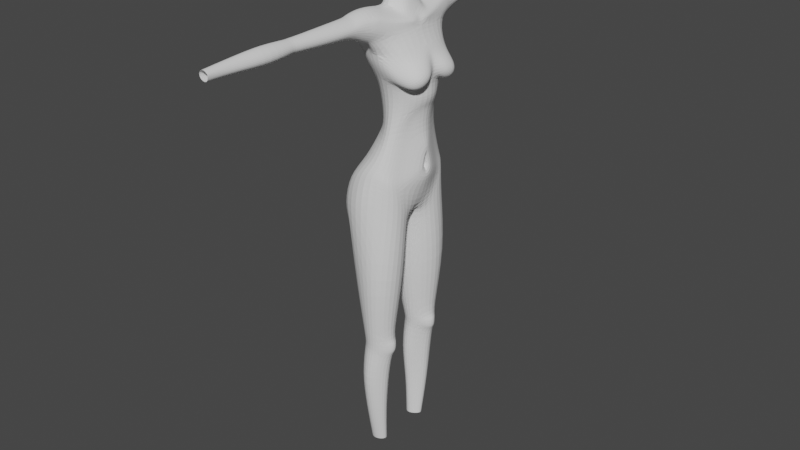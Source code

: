 # Source: Cuerpo-INICIO.blend  (saved by Blender 3.1.7; exported with 4.5.12 LTS)
import bpy
from mathutils import Matrix  # noqa: F401  (used for matrix-valued properties, if any)

bpy.ops.wm.read_factory_settings(use_empty=True)
scene = bpy.context.scene
scene.name = 'Scene'

# ---- collections
col_collection = bpy.data.collections.new('Collection'); scene.collection.children.link(col_collection)

# ---- world
world_world = bpy.data.worlds.new('World'); scene.world = world_world
world_world.use_nodes = True; world_world.node_tree.nodes.clear()
_N = world_world.node_tree.nodes; _L = world_world.node_tree.links
n0 = _N.new('ShaderNodeOutputWorld'); n0.name = 'World Output'; n0.location = (300, 300)
n1 = _N.new('ShaderNodeBackground'); n1.name = 'Background'; n1.location = (10, 300)
n1.inputs[0].default_value = (0.05088, 0.05088, 0.05088, 1.0)
_L.new(n1.outputs[0], n0.inputs[0])
n0.is_active_output = True
world_world.color = (0.05088, 0.05088, 0.05088)
world_world.use_sun_shadow = False
world_world.sun_shadow_jitter_overblur = 0.0

# ---- meshes
me_cylinder = bpy.data.meshes.new('Cylinder')
me_cylinder.from_pydata([(0.3386, 0.0, -0.5076), (0.5912, 0.0, 0.2766), (-0.1023, 0.0, -0.5672), (0.1515, -3.789, 2.581), (0.2776, -3.789, 2.619), (0.4273, 0.0, 0.724), (0.2905, -3.789, 2.682), (0.22, -3.789, 2.577), (0.1288, -3.789, 2.627), (0.3937, 0.0, 1.476), (-0.4913, 0.0, 1.469), (0.1234, -3.789, 2.691), (0.2512, -3.789, 2.729), (0.1827, -3.789, 2.732), (0.4429, 0.0, 2.067), (-0.4256, 0.0, 1.966), (0.1706, -2.727, 2.795), (0.2913, -2.729, 2.789), (0.06357, -2.727, 2.719), (0.4122, 0.0, 2.553), (-0.08394, 0.0, 2.684), (0.03943, -2.727, 2.605), (0.235, -2.729, 2.515), (0.3622, -2.737, 2.705), (0.4914, 0.0, -0.06687), (0.3389, -2.737, 2.591), (-0.4334, 0.0, 1.766), (0.1143, -2.727, 2.521), (0.1369, -0.8835, 2.411), (0.01149, -1.196, 2.611), (0.4149, 0.0, 1.765), (-0.2255, 0.0, 2.495), (0.3949, -1.149, 2.691), (0.2026, -0.9099, 2.393), (0.03202, -1.143, 2.707), (0.4382, 0.0, 2.336), (0.1608, -1.113, 2.791), (0.3096, -1.115, 2.784), (0.3513, 0.0, 3.04), (0.002669, 0.0, 3.04), (0.3669, -1.202, 2.595), (0.1516, -2.282, 2.558), (0.3035, -2.341, 2.609), (0.3208, -2.341, 2.692), (0.2263, -2.293, 2.554), (0.1013, -2.282, 2.62), (0.1139, -2.282, 2.703), (0.2681, -2.293, 2.754), (0.1934, -2.282, 2.758), (0.2023, -0.8385, 0.2687), (0.04229, -0.7036, 0.5853), (0.8394, -0.7963, -0.5597), (0.5384, -0.5914, 0.2491), (-0.1646, -0.6734, 0.1326), (-0.1147, -0.5874, 0.2491), (0.01779, -0.6305, 0.7473), (0.3835, -0.2774, 0.8225), (-0.1289, -0.3928, 0.8652), (0.002399, -0.5439, 1.478), (0.3611, -0.3347, 1.48), (-0.288, -0.3355, 1.455), (-0.4331, -0.5212, 1.741), (0.4683, -0.4749, 2.069), (-0.5631, -0.4225, 1.848), (0.1532, -0.8527, 2.858), (0.33, -0.8557, 2.849), (-0.0416, -0.7931, 2.69), (0.1708, -0.8147, 0.3478), (0.8084, -0.6748, 0.02327), (-0.3831, -0.03588, 0.2763), (-0.5612, -0.2764, 1.731), (-0.4977, -0.4152, 1.689), (0.4171, -0.4488, 1.882), (-0.04746, -0.8094, 2.614), (0.1439, -0.7993, 2.359), (0.4828, -0.6339, 2.367), (0.1964, -0.2107, 3.04), (0.3334, -0.1562, 3.04), (0.05941, -0.1562, 3.04), (0.3741, -0.2302, 2.729), (-0.0976, -0.3537, 2.659), (-0.1341, -0.2467, 2.634), (0.4735, -0.6836, 2.599), (-0.1158, -0.5662, 2.457), (0.4958, -0.5081, 2.274), (0.4826, -0.7145, 2.497), (0.1428, -0.8466, 2.378), (0.4521, 0.0, 2.258), (-0.3036, 0.0, 2.294), (-0.2853, -0.5133, 2.189), (0.486, -0.4687, 2.158), (-0.3958, -0.5322, 1.864), (-0.5442, -0.186, 1.842), (-0.5135, -0.197, 1.958), (4.47e-08, -0.6388, 1.8), (4.47e-08, -0.6953, 1.969), (-0.2969, -0.3832, 1.633), (0.1678, -0.7059, 2.229), (-0.445, -0.303, 2.023), (-0.3962, -0.4418, 1.995), (0.3562, 0.0, 1.092), (-0.4277, 0.0, 1.344), (0.03016, -0.5379, 1.102), (0.3701, -0.2055, 0.9135), (-0.2208, -0.2491, 1.14), (-0.3399, 0.0, -0.06714), (-0.2249, -0.3587, -0.4349), (-0.3301, 0.0, 0.8682), (-0.1342, -0.6396, 0.1999), (-0.3806, -0.02931, 0.3822), (-0.1665, -0.438, 0.2273), (-0.219, -0.3572, 1.236), (-0.3789, 0.0, 1.27), (-0.5014, -0.1015, 1.769), (-0.4717, -0.081, 1.961), (-0.3081, -0.5721, 1.743), (-0.3538, -0.4868, 1.622), (-0.4245, -0.2912, 1.588), (-0.3875, -0.1435, 2.123), (-0.2119, -0.6105, 1.948), (-0.3214, -0.4488, 2.113), (-0.3633, 0.0, 0.6076), (-0.3642, 0.0, 0.1445), (-0.1912, -0.2717, 0.8472), (-0.179, -0.4908, 0.002114), (-0.3883, -0.0441, 0.3241), (-0.2279, 0.0, 0.3315), (-0.2278, 0.0, 0.346), (-0.2279, 0.0, 0.3188), (-0.2282, -0.01663, 0.33), (-0.228, -0.01466, 0.3459), (-0.2282, -0.01459, 0.3182), (0.5272, -0.1564, 2.181), (0.5623, -0.1139, 2.347), (0.4947, -0.1934, 2.041), (0.4395, -0.2899, 1.929), (0.1851, -0.5236, 2.838), (0.3552, -0.4987, 2.793), (0.5723, -0.1714, 2.297), (0.5061, -0.3463, 2.58), (0.4224, 0.0, 2.435), (0.2092, -0.6979, 2.188), (0.3813, -0.6272, 2.064), (0.3448, -0.4988, 1.79), (0.4315, -0.8978, 2.741), (0.4621, -0.8211, 2.519), (0.1989, -0.8663, 2.376), (0.4735, -0.1923, 2.661), (0.4046, -0.7207, 2.247), (0.413, -0.2519, 1.775), (0.5849, -0.1477, 2.374), (0.5479, -0.1257, 2.265), (0.5574, -0.1817, 2.22), (0.5357, -0.2198, 2.075), (0.9667, -0.1806, -0.6871), (0.6246, -0.07646, 0.4133), (0.4023, -0.06523, 0.8213), (0.4033, -0.03496, 1.477), (0.9081, -0.09642, -0.01556), (0.3695, -0.04068, 1.016), (0.3513, -0.05425, 3.04), (0.4768, -0.04062, 2.322), (0.4708, -0.04897, 1.959), (0.482, -0.04051, 2.231), (0.4207, -0.06328, 2.679), (0.4309, -0.06602, 1.766), (0.4477, -0.04486, 2.578), (0.4924, -0.04796, 2.135), (-0.07043, -0.5465, 2.683), (0.03518, -1.554, 2.603), (0.3915, -1.203, 2.691), (0.3462, -1.558, 2.565), (0.3077, -1.17, 2.783), (0.2368, -1.578, 2.49), (0.03503, -1.197, 2.707), (0.1615, -1.168, 2.789), (0.1066, -1.577, 2.52), (0.6538, -0.3168, -1.923), (-0.283, -0.4823, -1.57), (-0.1156, -0.8896, -1.444), (0.6303, -0.6602, -1.925), (0.2432, -0.9305, -1.534), (-0.01752, -0.1217, -1.568), (0.3638, -0.04808, -1.627), (0.3962, 0.0, 2.704), (0.2696, -2.253, 2.755), (0.2267, -2.268, 2.552), (0.1506, -2.274, 2.557), (0.09952, -2.274, 2.619), (0.3233, -2.188, 2.692), (0.305, -2.238, 2.608), (0.1117, -2.27, 2.703), (0.1929, -2.269, 2.759), (0.09758, -3.258, 2.616), (0.3269, -3.263, 2.693), (0.3147, -3.263, 2.605), (0.2773, -3.259, 2.759), (0.1695, -3.258, 2.551), (0.2524, -3.259, 2.546), (0.2, -3.258, 2.764), (0.13, -3.258, 2.705), (0.2552, -0.9859, -0.1257), (0.6951, -0.8291, -0.727), (-0.03067, -0.08805, -0.6144), (0.6333, -0.1625, -0.8143), (0.3422, -0.07727, -0.6123), (-0.2291, -0.3632, -0.5339), (-0.1643, -0.6599, -0.398), (0.4608, -0.4147, -2.822), (-0.09638, -0.5191, -2.676), (0.04818, -0.7456, -2.702), (0.4474, -0.6266, -2.822), (0.2571, -0.7859, -2.822), (0.09658, -0.2804, -2.719), (0.2809, -0.2362, -2.822), (0.4608, -0.4242, -2.885), (-0.09638, -0.5188, -3.032), (0.04826, -0.7279, -3.008), (0.4474, -0.6229, -2.885), (0.2571, -0.7682, -2.885), (0.09658, -0.3184, -2.988), (0.2809, -0.2742, -2.885), (0.4557, -0.4592, -4.138), (0.0299, -0.5447, -4.139), (0.1489, -0.6986, -4.139), (0.4449, -0.6267, -4.139), (0.3092, -0.7501, -4.139), (0.191, -0.3837, -4.138), (0.3335, -0.3126, -4.138), (0.5152, -0.6327, -3.429), (0.3178, -0.8624, -3.429), (0.1194, -0.7748, -3.43), (-0.02782, -0.5234, -3.429), (0.1714, -0.3397, -3.428), (0.3478, -0.1991, -3.428), (0.5286, -0.4295, -3.428), (0.4112, -0.4183, -4.845), (0.08926, -0.4717, -4.846), (0.1792, -0.5764, -4.846), (0.403, -0.5318, -4.846), (0.3005, -0.601, -4.846), (0.211, -0.3617, -4.845), (0.3188, -0.3347, -4.845), (-0.03407, -0.3708, -2.788), (-0.1404, -0.5024, -2.764), (-0.06074, -0.6272, -2.778), (-0.03407, -0.3918, -2.936), (-0.1404, -0.5022, -2.961), (-0.0607, -0.6175, -2.947), (0.3459, -2.31, 2.694), (0.3187, -2.285, 2.726), (0.337, -2.31, 2.652), (0.3194, -2.264, 2.727), (0.3472, -2.231, 2.694), (0.3378, -2.257, 2.651), (-0.2332, -0.08891, 2.568), (-0.1742, -0.1308, 2.622), (-0.07874, -0.2276, 2.698), (0.2025, -0.3045, 2.825), (-0.09233, -0.5616, 2.644), (-0.0067, -0.8886, 2.765), (-0.02436, -0.9473, 2.56), (-0.01543, -0.5581, 2.732), (0.2419, -1.233, 2.511), (0.09309, -1.23, 2.517), (0.06584, -0.9162, 2.39), (0.3644, -0.8435, 2.359), (0.06334, -0.7283, 2.184), (0.06232, -0.889, 2.369), (0.2041, -0.7405, 2.235), (0.3897, -0.6482, 2.104)], [], [(200, 193, 8, 11), (194, 196, 12, 6), (196, 199, 13, 12), (193, 197, 3, 8), (195, 194, 6, 4), (45, 41, 27, 21), (43, 47, 17, 23), (198, 195, 4, 7), (47, 48, 16, 17), (86, 146, 33, 28), (266, 145, 40, 263), (65, 64, 36, 37), (197, 198, 7, 3), (41, 44, 22, 27), (44, 42, 25, 22), (48, 46, 18, 16), (199, 200, 11, 13), (46, 45, 21, 18), (186, 190, 42, 44), (187, 186, 44, 41), (43, 42, 251, 249), (145, 144, 32, 40), (144, 65, 37, 32), (64, 260, 34, 36), (260, 261, 29, 34), (42, 43, 23, 25), (192, 191, 46, 48), (261, 265, 264, 29), (185, 192, 48, 47), (67, 68, 52, 50), (158, 24, 1, 155), (109, 121, 127, 130), (108, 67, 50, 54), (125, 109, 130, 129), (155, 156, 56, 52), (52, 56, 55, 50), (50, 55, 57, 54), (103, 59, 58, 102), (102, 58, 60, 111), (159, 157, 59, 103), (111, 60, 10, 101), (70, 63, 93, 92), (143, 142, 95, 94), (71, 61, 63, 70), (30, 14, 162, 165), (259, 81, 256, 255), (190, 189, 253, 254), (191, 188, 45, 46), (188, 187, 41, 45), (53, 49, 67, 108), (2, 106, 124, 105), (154, 0, 24, 158), (49, 51, 68, 67), (9, 30, 165, 157), (58, 94, 96, 60), (59, 143, 94, 58), (60, 96, 26, 10), (87, 35, 163, 167), (267, 268, 83, 89), (141, 269, 74, 97), (89, 83, 31, 88), (257, 78, 39, 20), (79, 77, 76, 258), (258, 76, 78, 257), (38, 160, 164, 184), (65, 137, 136, 64), (144, 147, 137, 65), (260, 64, 136, 262), (258, 262, 136, 137), (85, 150, 139, 82), (75, 84, 138, 150, 85), (268, 265, 261, 83), (86, 74, 269, 146), (63, 99, 98, 93), (142, 270, 267, 95), (61, 91, 99, 63), (14, 87, 167, 162), (113, 114, 15, 26), (115, 116, 94, 95), (116, 117, 96, 94), (117, 113, 26, 96), (114, 118, 88, 15), (119, 115, 95, 267), (118, 120, 89, 88), (120, 119, 267, 89), (123, 104, 112, 107), (156, 159, 103, 56), (55, 102, 111, 57), (56, 103, 102, 55), (124, 106, 53, 108), (123, 110, 54, 57), (110, 124, 108, 54), (104, 123, 57, 111), (112, 104, 111, 101), (99, 91, 119, 120), (98, 99, 120, 118), (91, 61, 115, 119), (93, 98, 118, 114), (70, 92, 113, 117), (71, 70, 117, 116), (61, 71, 116, 115), (92, 93, 114, 113), (121, 109, 123, 107), (69, 122, 105, 124), (109, 125, 110, 123), (125, 69, 124, 110), (128, 131, 129, 126), (129, 130, 127, 126), (69, 125, 129, 131), (122, 69, 131, 128), (140, 19, 166, 161), (152, 138, 84, 90), (135, 153, 62, 72), (79, 147, 166, 164), (35, 140, 161, 163), (153, 152, 90, 62), (79, 258, 137, 147), (62, 90, 270, 142), (72, 62, 142, 143), (85, 82, 144, 145), (75, 85, 145, 266), (82, 139, 147, 144), (84, 75, 266, 148), (90, 84, 148, 270), (135, 72, 143, 149), (150, 138, 151, 133), (138, 152, 132, 151), (153, 135, 149, 134), (139, 150, 133, 147), (152, 153, 134, 132), (5, 100, 159, 156), (51, 154, 158, 68), (100, 9, 157, 159), (1, 5, 156, 155), (68, 158, 155, 52), (162, 167, 132, 134), (161, 166, 147, 133), (157, 165, 149, 143, 59), (163, 161, 133, 151), (167, 163, 151, 132), (164, 160, 77, 79), (165, 162, 134, 149), (184, 164, 166, 19), (66, 168, 259, 73), (80, 81, 259, 168), (29, 264, 176, 169), (34, 29, 169, 174), (32, 37, 172, 170), (37, 36, 175, 172), (36, 34, 174, 175), (40, 32, 170, 171), (264, 263, 173, 176), (263, 40, 171, 173), (201, 207, 179, 181), (204, 202, 180, 177), (202, 201, 181, 180), (206, 203, 182, 178), (205, 204, 177, 183), (207, 206, 178, 179), (169, 176, 187, 188), (174, 169, 188, 191), (170, 172, 185, 189), (172, 175, 192, 185), (175, 174, 191, 192), (171, 170, 189, 190), (176, 173, 186, 187), (173, 171, 190, 186), (16, 18, 200, 199), (27, 22, 198, 197), (22, 25, 195, 198), (25, 23, 194, 195), (21, 27, 197, 193), (17, 16, 199, 196), (23, 17, 196, 194), (18, 21, 193, 200), (203, 205, 183, 182), (2, 0, 205, 203), (53, 106, 206, 207), (0, 154, 204, 205), (106, 2, 203, 206), (51, 49, 201, 202), (154, 51, 202, 204), (49, 53, 207, 201), (183, 177, 208, 214), (179, 178, 209, 210), (177, 180, 211, 208), (180, 181, 212, 211), (181, 179, 210, 212), (178, 182, 213, 209), (182, 183, 214, 213), (216, 217, 248, 247), (213, 214, 221, 220), (214, 208, 215, 221), (213, 220, 246, 243), (208, 211, 218, 215), (211, 212, 219, 218), (212, 210, 217, 219), (229, 230, 226, 225), (230, 231, 224, 226), (232, 233, 227, 223), (233, 234, 228, 227), (234, 235, 222, 228), (231, 232, 223, 224), (235, 229, 225, 222), (215, 218, 229, 235), (217, 216, 232, 231), (221, 215, 235, 234), (220, 221, 234, 233), (216, 220, 233, 232), (219, 217, 231, 230), (218, 219, 230, 229), (223, 227, 241, 237), (227, 228, 242, 241), (228, 222, 236, 242), (224, 223, 237, 238), (222, 225, 239, 236), (225, 226, 240, 239), (226, 224, 238, 240), (244, 243, 246, 247), (245, 244, 247, 248), (217, 210, 245, 248), (209, 213, 243, 244), (220, 216, 247, 246), (210, 209, 244, 245), (254, 253, 249, 251), (253, 252, 250, 249), (42, 190, 254, 251), (47, 43, 249, 250), (189, 185, 252, 253), (185, 47, 250, 252), (255, 256, 20, 31), (256, 81, 257, 20), (81, 80, 258, 257), (259, 255, 31, 83), (66, 73, 261, 260), (80, 168, 262, 258), (168, 66, 260, 262), (73, 259, 83, 261), (28, 33, 263, 264), (86, 28, 264, 265), (33, 146, 266, 263), (97, 74, 268, 267), (146, 269, 148, 266), (74, 86, 265, 268), (269, 141, 270, 148), (141, 97, 267, 270)])
_uv = me_cylinder.uv_layers.new(name='UVMap')
_uv.uv.foreach_set('vector', [0.08401, 1.0, 0.09123, 1.0, 0.09123, 1.0, 0.08401, 1.0, 0.777, 1.0, 0.876, 1.0, 0.876, 1.0, 0.777, 1.0, 0.876, 1.0, 1.004, 1.0, 1.004, 1.0, 0.876, 1.0, 0.09123, 1.0, 0.001414, 1.0, 0.001414, 1.0, 0.09123, 1.0, 0.7758, 1.0, 0.777, 1.0, 0.777, 1.0, 0.7758, 1.0, 0.09123, 1.0, 0.001414, 1.0, 0.001414, 1.0, 0.09123, 1.0, 0.777, 1.0, 0.876, 1.0, 0.876, 1.0, 0.777, 1.0, 0.88, 1.0, 0.7758, 1.0, 0.7758, 1.0, 0.88, 1.0, 0.876, 1.0, 1.004, 1.0, 1.004, 1.0, 0.876, 1.0, 0.9707, 1.0, 0.9351, 1.0, 0.9289, 1.0, 0.9675, 1.0, 0.8785, 1.0, 0.7741, 1.0, 0.7758, 1.0, 0.88, 1.0, 0.876, 1.0, 1.004, 1.0, 1.004, 1.0, 0.876, 1.0, 1.001, 1.0, 0.88, 1.0, 0.88, 1.0, 1.001, 1.0, 1.001, 1.0, 0.88, 1.0, 0.88, 1.0, 1.001, 1.0, 0.88, 1.0, 0.7758, 1.0, 0.7758, 1.0, 0.88, 1.0, -0.005924, 1.0, 0.08401, 1.0, 0.08401, 1.0, -0.005924, 1.0, -0.005924, 1.0, 0.08401, 1.0, 0.08401, 1.0, -0.005924, 1.0, 0.08401, 1.0, 0.09123, 1.0, 0.09123, 1.0, 0.08401, 1.0, 0.88, 1.0, 0.7758, 1.0, 0.7758, 1.0, 0.88, 1.0, 1.001, 1.0, 0.88, 1.0, 0.88, 1.0, 1.001, 1.0, 0.777, 1.0, 0.7758, 1.0, 0.7758, 1.0, 0.777, 1.0, 0.7741, 1.0, 0.777, 1.0, 0.777, 1.0, 0.7758, 1.0, 0.777, 1.0, 0.876, 1.0, 0.876, 1.0, 0.777, 1.0, -0.005924, 1.0, 0.08401, 1.0, 0.08401, 1.0, -0.005924, 1.0, 0.08401, 1.0, 0.09123, 1.0, 0.09123, 1.0, 0.08401, 1.0, 0.7758, 1.0, 0.777, 1.0, 0.777, 1.0, 0.7758, 1.0, -0.005924, 1.0, 0.08401, 1.0, 0.08401, 1.0, -0.005924, 1.0, 0.09123, 1.0, 0.0009865, 1.0, 0.001414, 1.0, 0.09123, 1.0, 0.876, 1.0, 1.004, 1.0, 1.004, 1.0, 0.876, 1.0, 1.0, 0.75, 0.875, 0.75, 0.875, 1.0, 1.0, 1.0, 0.7979, 0.75, 0.75, 0.75, 0.75, 1.0, 0.772, 1.0, 0.1776, 0.9988, 0.1986, 0.9993, 0.1986, 0.9993, 0.1776, 0.9988, 0.125, 0.75, 0.0, 0.75, 0.0, 1.0, 0.125, 1.0, 0.1613, 0.9655, 0.1776, 0.9988, 0.1776, 0.9988, 0.1613, 0.9655, 0.772, 1.0, 0.8073, 1.0, 0.8478, 1.0, 0.875, 1.0, 0.875, 1.0, 0.8478, 1.0, 1.0, 1.0, 1.0, 1.0, 0.0, 1.0, 0.0, 1.0, 0.125, 1.0, 0.125, 1.0, 0.8227, 1.0, 0.875, 1.0, 1.0, 1.0, 1.0, 1.0, 0.0, 1.0, 0.0, 1.0, 0.125, 1.0, 0.125, 1.0, 0.7634, 1.0, 0.7634, 1.0, 0.875, 1.0, 0.8227, 1.0, 0.125, 1.0, 0.125, 1.0, 0.25, 1.0, 0.25, 1.0, 0.1296, 1.0, 0.125, 1.0, 0.2259, 1.0, 0.2227, 1.0, 0.9351, 1.0, 0.875, 1.0, 1.0, 1.0, 1.0, 1.0, 0.03027, 1.0, 0.03061, 1.0, 0.125, 1.0, 0.1296, 1.0, 0.75, 1.0, 0.75, 1.0, 0.7655, 1.0, 0.7845, 1.0, 0.1012, 0.893, 0.1305, 1.025, 0.1942, 1.01, 0.23, 0.9912, 0.7758, 1.0, 0.777, 1.0, 0.777, 1.0, 0.7758, 1.0, 0.08401, 1.0, 0.09123, 1.0, 0.09123, 1.0, 0.08401, 1.0, 0.09123, 1.0, 0.001414, 1.0, 0.001414, 1.0, 0.09123, 1.0, 0.1285, 0.6185, 0.0, 0.6909, 0.0, 0.75, 0.125, 0.75, 0.2364, 0.5496, 0.1715, 0.5778, 0.1393, 0.7375, 0.2357, 0.7527, 0.8017, 0.5, 0.75, 0.5, 0.75, 0.75, 0.7979, 0.75, 1.0, 0.6909, 0.8534, 0.5, 0.875, 0.75, 1.0, 0.75, 0.75, 1.0, 0.75, 1.0, 0.7845, 1.0, 0.7634, 1.0, 0.0, 1.0, 0.0, 1.0, 0.125, 1.0, 0.125, 1.0, 0.875, 1.0, 0.9351, 1.0, 1.0, 1.0, 1.0, 1.0, 0.125, 1.0, 0.125, 1.0, 0.25, 1.0, 0.25, 1.0, 0.75, 1.0, 0.7567, 1.0, 0.7728, 1.0, 0.765, 1.0, 8.836e-05, 1.0, 0.0007343, 1.0, 0.113, 1.0, 0.125, 1.0, 0.9021, 1.0, 0.9139, 1.0, 0.973, 1.0, 0.9723, 1.0, 0.125, 1.0, 0.113, 1.0, 0.25, 1.0, 0.25, 1.0, 0.125, 1.0, 0.125, 1.0, 0.25, 1.0, 0.25, 1.0, 0.875, 1.0, 0.875, 1.0, 1.0, 1.0, 1.0, 1.0, 0.0, 1.0, 0.0, 1.0, 0.125, 1.0, 0.125, 1.0, 0.0, 0.0, 0.7934, 1.0, 0.7847, 1.0, 0.0, 0.0, 0.876, 1.0, 0.8754, 1.0, 1.001, 1.0, 1.004, 1.0, 0.777, 1.0, 0.7625, 1.0, 0.8754, 1.0, 0.876, 1.0, 0.08401, 1.0, 1.004, 1.0, 1.001, 1.0, 0.0, 0.0, 0.0, 1.0, 0.0, 0.0, 1.001, 1.0, 0.8754, 1.0, 0.7716, 1.0, 0.7682, 1.0, 0.7642, 1.0, 0.7713, 1.0, 0.8254, 1.0, 0.844, 1.0, 0.8107, 1.0, 0.7682, 1.0, 0.7716, 1.0, 1.001, 1.0, 1.001, 1.0, 0.09123, 1.0, 0.113, 1.0, 0.9707, 1.0, 0.973, 1.0, 0.9139, 1.0, 0.9351, 1.0, 0.125, 1.0, 0.1262, 1.0, 0.2254, 1.0, 0.2259, 1.0, 0.875, 1.0, 0.875, 1.0, 1.0, 1.0, 1.0, 1.0, 0.03061, 1.0, 0.03047, 1.0, 0.1262, 1.0, 0.125, 1.0, 0.75, 1.0, 0.75, 1.0, 0.765, 1.0, 0.7655, 1.0, 0.2363, 1.0, 0.2417, 1.0, 0.25, 1.0, 0.25, 1.0, 0.01531, 1.0, 0.01513, 1.0, 0.0, 1.0, 0.0, 1.0, 0.01513, 1.0, 0.1273, 1.0, 0.125, 1.0, 0.0, 1.0, 0.1273, 1.0, 0.2363, 1.0, 0.25, 1.0, 0.125, 1.0, 0.2417, 1.0, 0.2393, 1.0, 0.25, 1.0, 0.25, 1.0, 0.01176, 1.0, 0.01531, 1.0, 0.0, 1.0, 8.836e-05, 1.0, 0.2393, 1.0, 0.1253, 1.0, 0.125, 1.0, 0.25, 1.0, 0.1253, 1.0, 0.01176, 1.0, 8.836e-05, 1.0, 0.125, 1.0, 0.149, 1.0, 0.1451, 1.0, 0.2256, 1.0, 0.226, 1.0, 0.8073, 1.0, 0.7634, 1.0, 0.8227, 1.0, 0.8478, 1.0, 0.0, 1.0, 0.0, 1.0, 0.125, 1.0, 0.125, 1.0, 0.8478, 1.0, 0.8227, 1.0, 1.0, 1.0, 1.0, 1.0, 0.1393, 0.7375, 0.1715, 0.5778, 0.1285, 0.6185, 0.125, 0.75, 0.149, 1.0, 0.1412, 0.9842, 0.125, 1.0, 0.125, 1.0, 0.1412, 0.9842, 0.1393, 0.7375, 0.125, 0.75, 0.125, 1.0, 0.1451, 1.0, 0.149, 1.0, 0.125, 1.0, 0.125, 1.0, 0.2256, 1.0, 0.1451, 1.0, 0.125, 1.0, 0.25, 1.0, 0.1262, 1.0, 0.03047, 1.0, 0.01176, 1.0, 0.1253, 1.0, 0.2254, 1.0, 0.1262, 1.0, 0.1253, 1.0, 0.2393, 1.0, 0.03047, 1.0, 0.03061, 1.0, 0.01531, 1.0, 0.01176, 1.0, 0.2259, 1.0, 0.2254, 1.0, 0.2393, 1.0, 0.2417, 1.0, 0.1296, 1.0, 0.2227, 1.0, 0.2363, 1.0, 0.1273, 1.0, 0.03027, 1.0, 0.1296, 1.0, 0.1273, 1.0, 0.01513, 1.0, 0.03061, 1.0, 0.03027, 1.0, 0.01513, 1.0, 0.01531, 1.0, 0.2227, 1.0, 0.2259, 1.0, 0.2417, 1.0, 0.2363, 1.0, 0.1986, 0.9993, 0.1776, 0.9988, 0.149, 1.0, 0.226, 1.0, 0.1578, 0.806, 0.2211, 0.801, 0.2357, 0.7527, 0.1393, 0.7375, 0.1776, 0.9988, 0.1613, 0.9655, 0.1412, 0.9842, 0.149, 1.0, 0.1613, 0.9655, 0.1578, 0.806, 0.1393, 0.7375, 0.1412, 0.9842, 0.2174, 0.8131, 0.1578, 0.806, 0.1613, 0.9655, 0.2134, 0.9998, 0.1613, 0.9655, 0.1776, 0.9988, 0.1986, 0.9993, 0.2134, 0.9998, 0.1578, 0.806, 0.1613, 0.9655, 0.1613, 0.9655, 0.1578, 0.806, 0.2211, 0.801, 0.1578, 0.806, 0.1578, 0.806, 0.2174, 0.8131, 0.0, 0.0, 0.75, 1.0, 0.7529, 1.0, 0.2738, 0.3566, 0.802, 1.0, 0.8107, 1.0, 0.844, 1.0, 0.8382, 1.0, 0.8537, 1.0, 0.8142, 1.0, 0.8423, 1.0, 0.9201, 1.0, 0.875, 1.0, 0.7625, 1.0, 0.7529, 1.0, 0.7847, 1.0, 0.7567, 1.0, 0.0, 0.0, 0.2738, 0.3566, 0.7728, 1.0, 0.8142, 1.0, 0.802, 1.0, 0.8382, 1.0, 0.8423, 1.0, 0.875, 1.0, 0.0, 1.0, 0.8754, 1.0, 0.7625, 1.0, 0.8423, 1.0, 0.8382, 1.0, 0.875, 1.0, 0.875, 1.0, 0.9201, 1.0, 0.8423, 1.0, 0.875, 1.0, 0.9351, 1.0, 0.7716, 1.0, 0.7713, 1.0, 0.777, 1.0, 0.7741, 1.0, 0.8254, 1.0, 0.7716, 1.0, 0.7741, 1.0, 0.8785, 1.0, 0.7713, 1.0, 0.7642, 1.0, 0.7625, 1.0, 0.777, 1.0, 0.844, 1.0, 0.8254, 1.0, 0.8785, 1.0, 0.8761, 1.0, 0.8382, 1.0, 0.844, 1.0, 0.8761, 1.0, 0.875, 1.0, 0.8537, 1.0, 0.9201, 1.0, 0.9351, 1.0, 0.8818, 1.0, 0.7682, 1.0, 0.8107, 1.0, 0.8066, 1.0, 0.7678, 1.0, 0.8107, 1.0, 0.802, 1.0, 0.799, 1.0, 0.8066, 1.0, 0.8142, 1.0, 0.8537, 1.0, 0.8818, 1.0, 0.8113, 1.0, 0.7642, 1.0, 0.7682, 1.0, 0.7678, 1.0, 0.7625, 1.0, 0.802, 1.0, 0.8142, 1.0, 0.8113, 1.0, 0.799, 1.0, 0.75, 1.0, 0.75, 1.0, 0.7634, 1.0, 0.8073, 1.0, 0.8534, 0.5, 0.8017, 0.5, 0.7979, 0.75, 0.875, 0.75, 0.75, 1.0, 0.75, 1.0, 0.7634, 1.0, 0.7634, 1.0, 0.75, 1.0, 0.75, 1.0, 0.8073, 1.0, 0.772, 1.0, 0.875, 0.75, 0.7979, 0.75, 0.772, 1.0, 0.875, 1.0, 0.7655, 1.0, 0.765, 1.0, 0.799, 1.0, 0.8113, 1.0, 0.2738, 0.3566, 0.7529, 1.0, 0.7625, 1.0, 0.7678, 1.0, 0.7634, 1.0, 0.7845, 1.0, 0.8818, 1.0, 0.9351, 1.0, 0.875, 1.0, 0.7728, 1.0, 0.2738, 0.3566, 0.7678, 1.0, 0.8066, 1.0, 0.765, 1.0, 0.7728, 1.0, 0.8066, 1.0, 0.799, 1.0, 0.7847, 1.0, 0.7934, 1.0, 0.875, 1.0, 0.875, 1.0, 0.7845, 1.0, 0.7655, 1.0, 0.8113, 1.0, 0.8818, 1.0, 0.0, 0.0, 0.7847, 1.0, 0.7529, 1.0, 0.75, 1.0, 0.06409, 0.7414, 0.00955, 0.0764, 0.1012, 0.893, 0.09238, 0.9596, 0.01322, 0.9121, 0.1305, 1.025, 0.103, 0.9125, 0.00955, 0.0764, 0.09123, 1.0, 0.001414, 1.0, 0.001414, 1.0, 0.09123, 1.0, 0.08401, 1.0, 0.09123, 1.0, 0.09123, 1.0, 0.08401, 1.0, 0.777, 1.0, 0.876, 1.0, 0.876, 1.0, 0.777, 1.0, 0.876, 1.0, 1.004, 1.0, 1.004, 1.0, 0.876, 1.0, -0.005924, 1.0, 0.08401, 1.0, 0.08401, 1.0, -0.005924, 1.0, 0.7758, 1.0, 0.777, 1.0, 0.777, 1.0, 0.7758, 1.0, 1.001, 1.0, 0.88, 1.0, 0.88, 1.0, 1.001, 1.0, 0.88, 1.0, 0.7758, 1.0, 0.7758, 1.0, 0.88, 1.0, 0.0, 0.581, 0.1293, 0.5905, 0.1314, 0.5088, 0.0, 0.5, 0.8017, 0.5, 0.8534, 0.5, 0.8534, 0.5, 0.8017, 0.5, 0.8534, 0.5, 1.0, 0.581, 1.0, 0.5, 0.8534, 0.5, 0.1732, 0.5693, 0.2364, 0.5496, 0.2364, 0.5496, 0.177, 0.5506, 0.75, 0.5, 0.8017, 0.5, 0.8017, 0.5, 0.75, 0.5, 0.1293, 0.5905, 0.1732, 0.5693, 0.177, 0.5506, 0.1314, 0.5088, 0.09123, 1.0, 0.001414, 1.0, 0.001414, 1.0, 0.09123, 1.0, 0.08401, 1.0, 0.09123, 1.0, 0.09123, 1.0, 0.08401, 1.0, 0.777, 1.0, 0.876, 1.0, 0.876, 1.0, 0.777, 1.0, 0.876, 1.0, 1.004, 1.0, 1.004, 1.0, 0.876, 1.0, -0.005924, 1.0, 0.08401, 1.0, 0.08401, 1.0, -0.005924, 1.0, 0.7758, 1.0, 0.777, 1.0, 0.777, 1.0, 0.7758, 1.0, 1.001, 1.0, 0.88, 1.0, 0.88, 1.0, 1.001, 1.0, 0.88, 1.0, 0.7758, 1.0, 0.7758, 1.0, 0.88, 1.0, -0.005924, 1.0, 0.08401, 1.0, 0.08401, 1.0, -0.005924, 1.0, 1.001, 1.0, 0.88, 1.0, 0.88, 1.0, 1.001, 1.0, 0.88, 1.0, 0.7758, 1.0, 0.7758, 1.0, 0.88, 1.0, 0.7758, 1.0, 0.777, 1.0, 0.777, 1.0, 0.7758, 1.0, 0.09123, 1.0, 0.001414, 1.0, 0.001414, 1.0, 0.09123, 1.0, 0.876, 1.0, 1.004, 1.0, 1.004, 1.0, 0.876, 1.0, 0.777, 1.0, 0.876, 1.0, 0.876, 1.0, 0.777, 1.0, 0.08401, 1.0, 0.09123, 1.0, 0.09123, 1.0, 0.08401, 1.0, 0.2364, 0.5496, 0.75, 0.5, 0.75, 0.5, 0.2364, 0.5496, 0.2364, 0.5496, 0.75, 0.5, 0.75, 0.5, 0.2364, 0.5496, 0.1285, 0.6185, 0.1715, 0.5778, 0.1732, 0.5693, 0.1293, 0.5905, 0.75, 0.5, 0.8017, 0.5, 0.8017, 0.5, 0.75, 0.5, 0.1715, 0.5778, 0.2364, 0.5496, 0.2364, 0.5496, 0.1732, 0.5693, 0.8534, 0.5, 1.0, 0.6909, 1.0, 0.581, 0.8534, 0.5, 0.8017, 0.5, 0.8534, 0.5, 0.8534, 0.5, 0.8017, 0.5, 0.0, 0.6909, 0.1285, 0.6185, 0.1293, 0.5905, 0.0, 0.581, 0.75, 0.5, 0.8017, 0.5, 0.8017, 0.5, 0.75, 0.5, 0.1314, 0.5088, 0.177, 0.5506, 0.177, 0.5506, 0.1314, 0.5088, 0.8017, 0.5, 0.8534, 0.5, 0.8534, 0.5, 0.8017, 0.5, 0.8534, 0.5, 1.0, 0.5, 1.0, 0.5, 0.8534, 0.5, 0.0, 0.5, 0.1314, 0.5088, 0.1314, 0.5088, 0.0, 0.5, 0.177, 0.5506, 0.2364, 0.5496, 0.2364, 0.5496, 0.177, 0.5506, 0.2364, 0.5496, 0.75, 0.5, 0.75, 0.5, 0.2364, 0.5496, 0.177, 0.5506, 0.1314, 0.5088, 0.1314, 0.5088, 0.177, 0.5506, 0.2364, 0.5496, 0.75, 0.5, 0.75, 0.5, 0.2364, 0.5496, 0.75, 0.5, 0.8017, 0.5, 0.8017, 0.5, 0.75, 0.5, 0.2364, 0.5496, 0.2364, 0.5496, 0.2364, 0.5496, 0.2364, 0.5496, 0.8017, 0.5, 0.8534, 0.5, 0.8534, 0.5, 0.8017, 0.5, 0.8534, 0.5, 1.0, 0.5, 1.0, 0.5, 0.8534, 0.5, 0.0, 0.5, 0.1314, 0.5088, 0.1314, 0.5088, 0.0, 0.5, 0.8534, 0.5, 1.0, 0.5, 1.0, 0.5, 0.8534, 0.5, 0.0, 0.5, 0.1314, 0.5088, 0.1314, 0.5088, 0.0, 0.5, 0.177, 0.5506, 0.2364, 0.5496, 0.2364, 0.5496, 0.177, 0.5506, 0.2364, 0.5496, 0.75, 0.5, 0.75, 0.5, 0.2364, 0.5496, 0.75, 0.5, 0.8017, 0.5, 0.8017, 0.5, 0.75, 0.5, 0.1314, 0.5088, 0.177, 0.5506, 0.177, 0.5506, 0.1314, 0.5088, 0.8017, 0.5, 0.8534, 0.5, 0.8534, 0.5, 0.8017, 0.5, 0.8017, 0.5, 0.8534, 0.5, 0.8534, 0.5, 0.8017, 0.5, 0.1314, 0.5088, 0.177, 0.5506, 0.177, 0.5506, 0.1314, 0.5088, 0.75, 0.5, 0.8017, 0.5, 0.8017, 0.5, 0.75, 0.5, 0.2364, 0.5496, 0.75, 0.5, 0.75, 0.5, 0.2364, 0.5496, 0.177, 0.5506, 0.2364, 0.5496, 0.2364, 0.5496, 0.177, 0.5506, 0.0, 0.5, 0.1314, 0.5088, 0.1314, 0.5088, 0.0, 0.5, 0.8534, 0.5, 1.0, 0.5, 1.0, 0.5, 0.8534, 0.5, 0.177, 0.5506, 0.2364, 0.5496, 0.2364, 0.5496, 0.177, 0.5506, 0.2364, 0.5496, 0.75, 0.5, 0.75, 0.5, 0.2364, 0.5496, 0.75, 0.5, 0.8017, 0.5, 0.8017, 0.5, 0.75, 0.5, 0.1314, 0.5088, 0.177, 0.5506, 0.177, 0.5506, 0.1314, 0.5088, 0.8017, 0.5, 0.8534, 0.5, 0.8534, 0.5, 0.8017, 0.5, 0.8534, 0.5, 1.0, 0.5, 1.0, 0.5, 0.8534, 0.5, 0.0, 0.5, 0.1314, 0.5088, 0.1314, 0.5088, 0.0, 0.5, 0.177, 0.5506, 0.2364, 0.5496, 0.2364, 0.5496, 0.177, 0.5506, 0.1314, 0.5088, 0.177, 0.5506, 0.177, 0.5506, 0.1314, 0.5088, 0.1314, 0.5088, 0.1314, 0.5088, 0.1314, 0.5088, 0.1314, 0.5088, 0.177, 0.5506, 0.2364, 0.5496, 0.2364, 0.5496, 0.177, 0.5506, 0.2364, 0.5496, 0.177, 0.5506, 0.177, 0.5506, 0.2364, 0.5496, 0.1314, 0.5088, 0.177, 0.5506, 0.177, 0.5506, 0.1314, 0.5088, 0.7758, 1.0, 0.777, 1.0, 0.777, 1.0, 0.7758, 1.0, 0.777, 1.0, 0.876, 1.0, 0.876, 1.0, 0.777, 1.0, 0.7758, 1.0, 0.7758, 1.0, 0.7758, 1.0, 0.7758, 1.0, 0.876, 1.0, 0.777, 1.0, 0.777, 1.0, 0.876, 1.0, 0.777, 1.0, 0.876, 1.0, 0.876, 1.0, 0.777, 1.0, 0.876, 1.0, 0.876, 1.0, 0.876, 1.0, 0.876, 1.0, 0.23, 0.9912, 0.1942, 1.01, 0.25, 1.0, 0.25, 1.0, 0.1942, 1.01, 0.1305, 1.025, 0.125, 1.0, 0.25, 1.0, 0.1305, 1.025, 0.01322, 0.9121, 0.0, 1.0, 0.125, 1.0, 0.1012, 0.893, 0.23, 0.9912, 0.25, 1.0, 0.113, 1.0, 0.06409, 0.7414, 0.09238, 0.9596, 0.09123, 1.0, 0.08401, 1.0, 0.01322, 0.9121, 0.00955, 0.0764, 0.0, 0.0, 0.0, 1.0, 0.00955, 0.0764, 0.06409, 0.7414, 0.08401, 1.0, 0.0, 0.0, 0.09238, 0.9596, 0.1012, 0.893, 0.113, 1.0, 0.09123, 1.0, 0.9675, 1.0, 0.9289, 1.0, 0.88, 1.0, 1.001, 1.0, 0.9707, 1.0, 0.9675, 1.0, 1.001, 1.0, 1.001, 1.0, 0.9289, 1.0, 0.9351, 1.0, 0.8785, 1.0, 0.88, 1.0, 0.9723, 1.0, 0.973, 1.0, 1.001, 1.0, 1.0, 1.0, 0.9351, 1.0, 0.9139, 1.0, 0.8761, 1.0, 0.8785, 1.0, 0.973, 1.0, 0.9707, 1.0, 1.001, 1.0, 1.001, 1.0, 0.9139, 1.0, 0.9021, 1.0, 0.875, 1.0, 0.8761, 1.0, 0.9021, 1.0, 0.9723, 1.0, 1.0, 1.0, 0.875, 1.0])
me_cylinder.use_remesh_fix_poles = True
me_cylinder.use_remesh_preserve_attributes = False
me_cylinder.update()

# ---- objects
ob_empty = bpy.data.objects.new('Empty', None)
ob_cylinder = bpy.data.objects.new('Cylinder', me_cylinder)
ob_empty_001 = bpy.data.objects.new('Empty.001', None)

# ---- transforms, parenting, visibility, modifiers, constraints
ob_empty.location = (-3.224, 0.9501, 0.0)
ob_empty.rotation_euler = (1.571, -0.0, 1.571)
ob_empty.empty_display_type = 'IMAGE'
ob_empty.empty_display_size = 5.0
ob_empty.show_empty_image_only_axis_aligned = True
ob_cylinder.location = (0.0, 0.0, 0.0)
ob_cylinder.rotation_euler = (0.0, -0.0, 3.142)
ob_cylinder.scale = (0.3342, 0.3342, 0.3342)
_m = ob_cylinder.modifiers.new('Mirror', 'MIRROR')
_m.use_axis = (False, True, False)
_m.use_clip = True
_m = ob_cylinder.modifiers.new('Subdivision', 'SUBSURF')
_m.levels = 3
ob_empty_001.location = (1.564, 14.91, 0.0)
ob_empty_001.rotation_euler = (1.571, -0.0, 3.142)
ob_empty_001.empty_display_type = 'IMAGE'
ob_empty_001.empty_display_size = 5.0
ob_empty_001.show_empty_image_only_axis_aligned = True

# ---- collection membership
col_collection.objects.link(ob_empty)
col_collection.objects.link(ob_cylinder)
col_collection.objects.link(ob_empty_001)

# ---- scene / render settings (as saved in the file)
scene.frame_start = 1; scene.frame_end = 250; scene.frame_set(1)
scene.render.engine = 'BLENDER_EEVEE_NEXT'
scene.cycles.sampling_pattern = 'TABULATED_SOBOL'
scene.cycles.use_light_tree = False
scene.view_settings.view_transform = 'Filmic'
bpy.context.view_layer.update()

# ---- added for rendering (the .blend has no active camera and no usable light): camera, sun
cam_auto = bpy.data.cameras.new('AutoCamera')
cam_auto.lens = 50.0
cam_auto.sensor_width = 36.0
cam_auto.clip_end = 1000.0
ob_auto_camera = bpy.data.objects.new('AutoCamera', cam_auto)
scene.collection.objects.link(ob_auto_camera)
ob_auto_camera.location = (3.34714, -4.0975, 2.42991)
ob_auto_camera.rotation_euler = (1.09748, -7.21219e-08, 0.694738)
scene.camera = ob_auto_camera
light_auto_sun = bpy.data.lights.new('AutoSun', 'SUN')
light_auto_sun.energy = 3.0
light_auto_sun.angle = 0.0523599
ob_auto_sun = bpy.data.objects.new('AutoSun', light_auto_sun)
scene.collection.objects.link(ob_auto_sun)
ob_auto_sun.rotation_euler = (0.872665, 0.174533, 0.523599)
bpy.context.view_layer.update()
